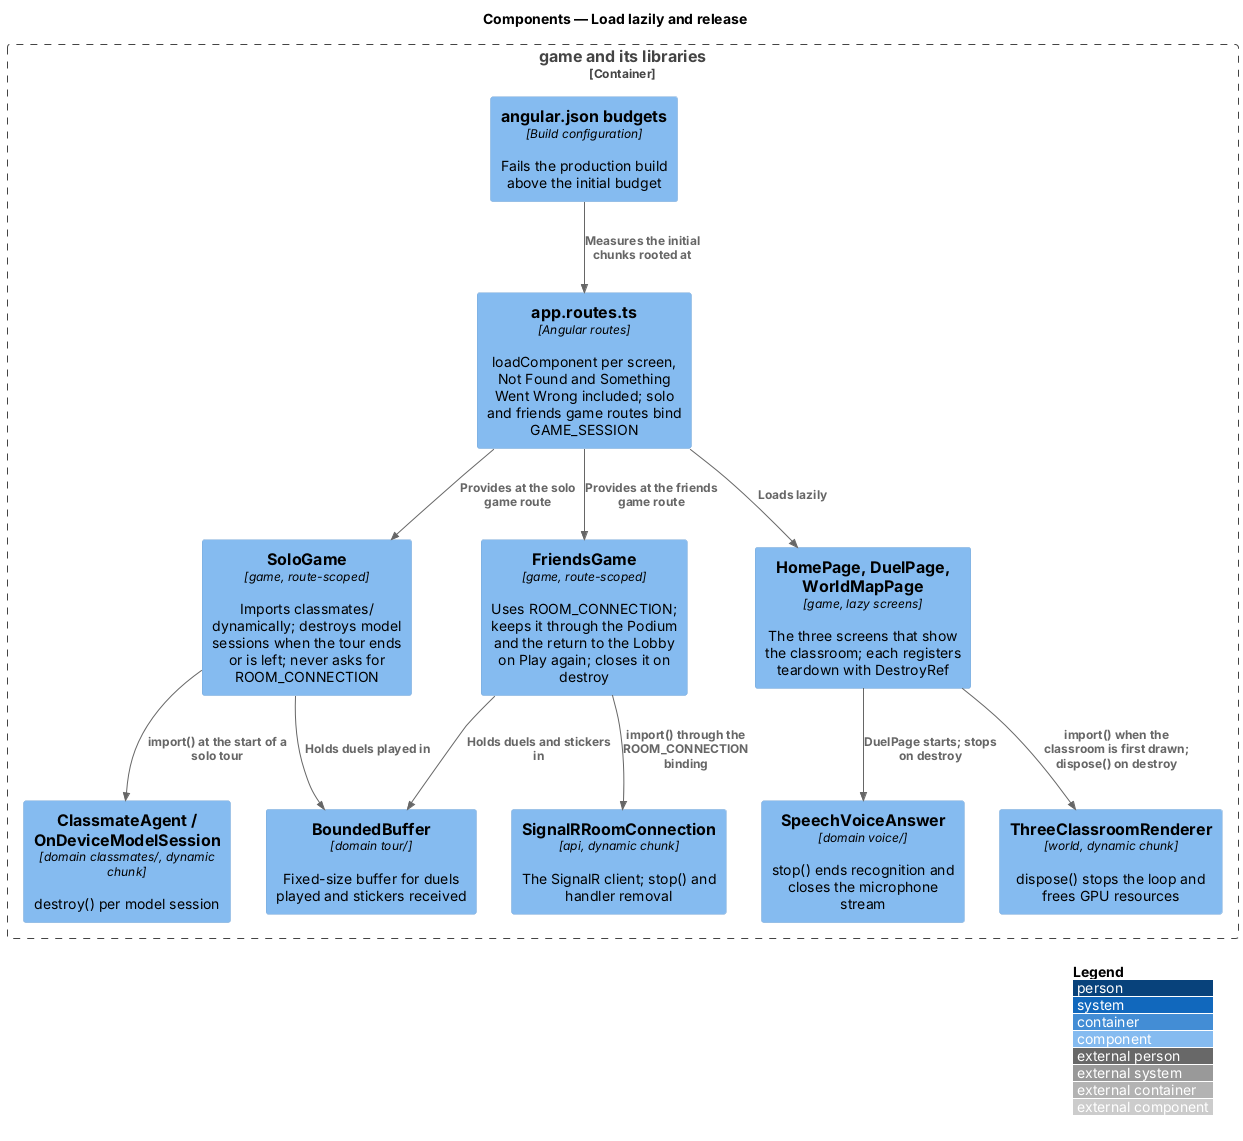

The diagram above was rendered by PlantUML. Its source (embedded in the PNG):
@startuml
!include <C4/C4_Component>
LAYOUT_WITH_LEGEND()
title Components — Load lazily and release

Container_Boundary(game, "game and its libraries") {
  Component(budget, "angular.json budgets", "Build configuration", "Fails the production build above the initial budget")
  Component(routes, "app.routes.ts", "Angular routes", "loadComponent per screen, Not Found and Something Went Wrong included; solo and friends game routes bind GAME_SESSION")
  Component(solo, "SoloGame", "game, route-scoped", "Imports classmates/ dynamically; destroys model sessions when the tour ends or is left; never asks for ROOM_CONNECTION")
  Component(friends, "FriendsGame", "game, route-scoped", "Uses ROOM_CONNECTION; keeps it through the Podium and the return to the Lobby on Play again; closes it on destroy")
  Component(duel, "HomePage, DuelPage, WorldMapPage", "game, lazy screens", "The three screens that show the classroom; each registers teardown with DestroyRef")
  Component(conn, "SignalRRoomConnection", "api, dynamic chunk", "The SignalR client; stop() and handler removal")
  Component(voice, "SpeechVoiceAnswer", "domain voice/", "stop() ends recognition and closes the microphone stream")
  Component(agents, "ClassmateAgent / OnDeviceModelSession", "domain classmates/, dynamic chunk", "destroy() per model session")
  Component(renderer, "ThreeClassroomRenderer", "world, dynamic chunk", "dispose() stops the loop and frees GPU resources")
  Component(buffer, "BoundedBuffer", "domain tour/", "Fixed-size buffer for duels played and stickers received")
}
Rel(budget, routes, "Measures the initial chunks rooted at")
Rel(routes, duel, "Loads lazily")
Rel(routes, solo, "Provides at the solo game route")
Rel(routes, friends, "Provides at the friends game route")
Rel(solo, agents, "import() at the start of a solo tour")
Rel(friends, conn, "import() through the ROOM_CONNECTION binding")
Rel(duel, renderer, "import() when the classroom is first drawn; dispose() on destroy")
Rel(duel, voice, "DuelPage starts; stops on destroy")
Rel(solo, buffer, "Holds duels played in")
Rel(friends, buffer, "Holds duels and stickers in")
@enduml